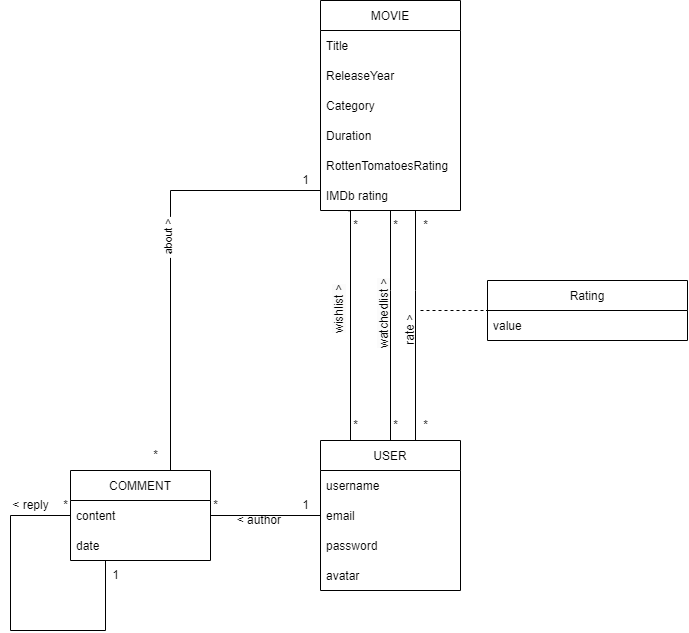

The diagram above was exported from draw.io. Its source (the exported page's mxGraphModel, read from the mxfile embedded in the PNG):
<mxGraphModel dx="1153" dy="688" grid="1" gridSize="10" guides="1" tooltips="1" connect="1" arrows="1" fold="1" page="1" pageScale="1" pageWidth="827" pageHeight="1169" math="0" shadow="0">
  <root>
    <mxCell id="0" />
    <mxCell id="1" parent="0" />
    <mxCell id="PJ3QsWM042GZJale-49C-1" style="edgeStyle=orthogonalEdgeStyle;rounded=0;orthogonalLoop=1;jettySize=auto;html=1;endArrow=none;endFill=0;" edge="1" parent="1" source="PJ3QsWM042GZJale-49C-2" target="PJ3QsWM042GZJale-49C-7">
      <mxGeometry relative="1" as="geometry" />
    </mxCell>
    <mxCell id="PJ3QsWM042GZJale-49C-2" value="COMMENT" style="swimlane;fontStyle=0;childLayout=stackLayout;horizontal=1;startSize=30;horizontalStack=0;resizeParent=1;resizeParentMax=0;resizeLast=0;collapsible=1;marginBottom=0;" vertex="1" parent="1">
      <mxGeometry x="210" y="490" width="140" height="90" as="geometry" />
    </mxCell>
    <mxCell id="PJ3QsWM042GZJale-49C-3" value="content" style="text;strokeColor=none;fillColor=none;align=left;verticalAlign=middle;spacingLeft=4;spacingRight=4;overflow=hidden;points=[[0,0.5],[1,0.5]];portConstraint=eastwest;rotatable=0;" vertex="1" parent="PJ3QsWM042GZJale-49C-2">
      <mxGeometry y="30" width="140" height="30" as="geometry" />
    </mxCell>
    <mxCell id="PJ3QsWM042GZJale-49C-58" value="date" style="text;strokeColor=none;fillColor=none;align=left;verticalAlign=middle;spacingLeft=4;spacingRight=4;overflow=hidden;points=[[0,0.5],[1,0.5]];portConstraint=eastwest;rotatable=0;" vertex="1" parent="PJ3QsWM042GZJale-49C-2">
      <mxGeometry y="60" width="140" height="30" as="geometry" />
    </mxCell>
    <mxCell id="PJ3QsWM042GZJale-49C-5" style="edgeStyle=orthogonalEdgeStyle;rounded=0;orthogonalLoop=1;jettySize=auto;html=1;entryX=0;entryY=0.5;entryDx=0;entryDy=0;endArrow=none;endFill=0;" edge="1" parent="PJ3QsWM042GZJale-49C-2" source="PJ3QsWM042GZJale-49C-2" target="PJ3QsWM042GZJale-49C-3">
      <mxGeometry relative="1" as="geometry">
        <mxPoint x="90" y="150" as="sourcePoint" />
        <Array as="points">
          <mxPoint x="35" y="160" />
          <mxPoint x="-60" y="160" />
          <mxPoint x="-60" y="45" />
        </Array>
      </mxGeometry>
    </mxCell>
    <mxCell id="PJ3QsWM042GZJale-49C-6" style="edgeStyle=orthogonalEdgeStyle;rounded=0;orthogonalLoop=1;jettySize=auto;html=1;exitX=0.5;exitY=0;exitDx=0;exitDy=0;endArrow=none;endFill=0;" edge="1" parent="1" source="PJ3QsWM042GZJale-49C-7" target="PJ3QsWM042GZJale-49C-31">
      <mxGeometry relative="1" as="geometry">
        <Array as="points">
          <mxPoint x="555" y="310" />
          <mxPoint x="555" y="310" />
        </Array>
      </mxGeometry>
    </mxCell>
    <mxCell id="PJ3QsWM042GZJale-49C-7" value="USER" style="swimlane;fontStyle=0;childLayout=stackLayout;horizontal=1;startSize=30;horizontalStack=0;resizeParent=1;resizeParentMax=0;resizeLast=0;collapsible=1;marginBottom=0;" vertex="1" parent="1">
      <mxGeometry x="460" y="460" width="140" height="150" as="geometry" />
    </mxCell>
    <mxCell id="PJ3QsWM042GZJale-49C-8" value="username" style="text;strokeColor=none;fillColor=none;align=left;verticalAlign=middle;spacingLeft=4;spacingRight=4;overflow=hidden;points=[[0,0.5],[1,0.5]];portConstraint=eastwest;rotatable=0;" vertex="1" parent="PJ3QsWM042GZJale-49C-7">
      <mxGeometry y="30" width="140" height="30" as="geometry" />
    </mxCell>
    <mxCell id="PJ3QsWM042GZJale-49C-9" value="email" style="text;strokeColor=none;fillColor=none;align=left;verticalAlign=middle;spacingLeft=4;spacingRight=4;overflow=hidden;points=[[0,0.5],[1,0.5]];portConstraint=eastwest;rotatable=0;" vertex="1" parent="PJ3QsWM042GZJale-49C-7">
      <mxGeometry y="60" width="140" height="30" as="geometry" />
    </mxCell>
    <mxCell id="PJ3QsWM042GZJale-49C-63" value="password" style="text;strokeColor=none;fillColor=none;align=left;verticalAlign=middle;spacingLeft=4;spacingRight=4;overflow=hidden;points=[[0,0.5],[1,0.5]];portConstraint=eastwest;rotatable=0;" vertex="1" parent="PJ3QsWM042GZJale-49C-7">
      <mxGeometry y="90" width="140" height="30" as="geometry" />
    </mxCell>
    <mxCell id="PJ3QsWM042GZJale-49C-61" value="avatar" style="text;strokeColor=none;fillColor=none;align=left;verticalAlign=middle;spacingLeft=4;spacingRight=4;overflow=hidden;points=[[0,0.5],[1,0.5]];portConstraint=eastwest;rotatable=0;" vertex="1" parent="PJ3QsWM042GZJale-49C-7">
      <mxGeometry y="120" width="140" height="30" as="geometry" />
    </mxCell>
    <mxCell id="PJ3QsWM042GZJale-49C-20" value="1" style="text;html=1;align=center;verticalAlign=middle;resizable=0;points=[];autosize=1;strokeColor=none;fillColor=none;" vertex="1" parent="1">
      <mxGeometry x="430" y="510" width="30" height="30" as="geometry" />
    </mxCell>
    <mxCell id="PJ3QsWM042GZJale-49C-21" value="*" style="text;html=1;align=center;verticalAlign=middle;resizable=0;points=[];autosize=1;strokeColor=none;fillColor=none;" vertex="1" parent="1">
      <mxGeometry x="340" y="510" width="30" height="30" as="geometry" />
    </mxCell>
    <mxCell id="PJ3QsWM042GZJale-49C-23" value="&amp;lt; reply" style="text;html=1;align=center;verticalAlign=middle;resizable=0;points=[];autosize=1;strokeColor=none;fillColor=none;" vertex="1" parent="1">
      <mxGeometry x="140" y="510" width="60" height="30" as="geometry" />
    </mxCell>
    <mxCell id="PJ3QsWM042GZJale-49C-24" value="1" style="text;html=1;align=center;verticalAlign=middle;resizable=0;points=[];autosize=1;strokeColor=none;fillColor=none;" vertex="1" parent="1">
      <mxGeometry x="240" y="580" width="30" height="30" as="geometry" />
    </mxCell>
    <mxCell id="PJ3QsWM042GZJale-49C-25" value="*" style="text;html=1;align=center;verticalAlign=middle;resizable=0;points=[];autosize=1;strokeColor=none;fillColor=none;" vertex="1" parent="1">
      <mxGeometry x="190" y="510" width="30" height="30" as="geometry" />
    </mxCell>
    <mxCell id="PJ3QsWM042GZJale-49C-26" value="Rating" style="swimlane;fontStyle=0;childLayout=stackLayout;horizontal=1;startSize=30;horizontalStack=0;resizeParent=1;resizeParentMax=0;resizeLast=0;collapsible=1;marginBottom=0;" vertex="1" parent="1">
      <mxGeometry x="627" y="300" width="200" height="60" as="geometry" />
    </mxCell>
    <mxCell id="PJ3QsWM042GZJale-49C-27" value="value" style="text;strokeColor=none;fillColor=none;align=left;verticalAlign=middle;spacingLeft=4;spacingRight=4;overflow=hidden;points=[[0,0.5],[1,0.5]];portConstraint=eastwest;rotatable=0;" vertex="1" parent="PJ3QsWM042GZJale-49C-26">
      <mxGeometry y="30" width="200" height="30" as="geometry" />
    </mxCell>
    <mxCell id="PJ3QsWM042GZJale-49C-29" value="*" style="text;html=1;align=center;verticalAlign=middle;resizable=0;points=[];autosize=1;strokeColor=none;fillColor=none;" vertex="1" parent="1">
      <mxGeometry x="550" y="430" width="30" height="30" as="geometry" />
    </mxCell>
    <mxCell id="PJ3QsWM042GZJale-49C-30" value="*" style="text;html=1;align=center;verticalAlign=middle;resizable=0;points=[];autosize=1;strokeColor=none;fillColor=none;" vertex="1" parent="1">
      <mxGeometry x="550" y="230" width="30" height="30" as="geometry" />
    </mxCell>
    <mxCell id="PJ3QsWM042GZJale-49C-31" value="MOVIE" style="swimlane;fontStyle=0;childLayout=stackLayout;horizontal=1;startSize=30;horizontalStack=0;resizeParent=1;resizeParentMax=0;resizeLast=0;collapsible=1;marginBottom=0;" vertex="1" parent="1">
      <mxGeometry x="460" y="20" width="140" height="210" as="geometry" />
    </mxCell>
    <mxCell id="PJ3QsWM042GZJale-49C-51" value="Title" style="text;strokeColor=none;fillColor=none;align=left;verticalAlign=middle;spacingLeft=4;spacingRight=4;overflow=hidden;points=[[0,0.5],[1,0.5]];portConstraint=eastwest;rotatable=0;" vertex="1" parent="PJ3QsWM042GZJale-49C-31">
      <mxGeometry y="30" width="140" height="30" as="geometry" />
    </mxCell>
    <mxCell id="PJ3QsWM042GZJale-49C-50" value="ReleaseYear" style="text;strokeColor=none;fillColor=none;align=left;verticalAlign=middle;spacingLeft=4;spacingRight=4;overflow=hidden;points=[[0,0.5],[1,0.5]];portConstraint=eastwest;rotatable=0;" vertex="1" parent="PJ3QsWM042GZJale-49C-31">
      <mxGeometry y="60" width="140" height="30" as="geometry" />
    </mxCell>
    <mxCell id="PJ3QsWM042GZJale-49C-52" value="Category" style="text;strokeColor=none;fillColor=none;align=left;verticalAlign=middle;spacingLeft=4;spacingRight=4;overflow=hidden;points=[[0,0.5],[1,0.5]];portConstraint=eastwest;rotatable=0;" vertex="1" parent="PJ3QsWM042GZJale-49C-31">
      <mxGeometry y="90" width="140" height="30" as="geometry" />
    </mxCell>
    <mxCell id="PJ3QsWM042GZJale-49C-53" value="Duration" style="text;strokeColor=none;fillColor=none;align=left;verticalAlign=middle;spacingLeft=4;spacingRight=4;overflow=hidden;points=[[0,0.5],[1,0.5]];portConstraint=eastwest;rotatable=0;" vertex="1" parent="PJ3QsWM042GZJale-49C-31">
      <mxGeometry y="120" width="140" height="30" as="geometry" />
    </mxCell>
    <mxCell id="PJ3QsWM042GZJale-49C-56" value="RottenTomatoesRating" style="text;strokeColor=none;fillColor=none;align=left;verticalAlign=middle;spacingLeft=4;spacingRight=4;overflow=hidden;points=[[0,0.5],[1,0.5]];portConstraint=eastwest;rotatable=0;" vertex="1" parent="PJ3QsWM042GZJale-49C-31">
      <mxGeometry y="150" width="140" height="30" as="geometry" />
    </mxCell>
    <mxCell id="PJ3QsWM042GZJale-49C-55" value="IMDb rating" style="text;strokeColor=none;fillColor=none;align=left;verticalAlign=middle;spacingLeft=4;spacingRight=4;overflow=hidden;points=[[0,0.5],[1,0.5]];portConstraint=eastwest;rotatable=0;" vertex="1" parent="PJ3QsWM042GZJale-49C-31">
      <mxGeometry y="180" width="140" height="30" as="geometry" />
    </mxCell>
    <mxCell id="PJ3QsWM042GZJale-49C-32" style="edgeStyle=orthogonalEdgeStyle;rounded=0;orthogonalLoop=1;jettySize=auto;html=1;endArrow=none;endFill=0;" edge="1" parent="1" source="PJ3QsWM042GZJale-49C-31" target="PJ3QsWM042GZJale-49C-2">
      <mxGeometry relative="1" as="geometry">
        <mxPoint x="480" y="165" as="sourcePoint" />
        <Array as="points">
          <mxPoint x="310" y="210" />
        </Array>
      </mxGeometry>
    </mxCell>
    <mxCell id="PJ3QsWM042GZJale-49C-64" value="&amp;nbsp;about &amp;gt;" style="edgeLabel;html=1;align=center;verticalAlign=middle;resizable=0;points=[];rotation=-90;" vertex="1" connectable="0" parent="PJ3QsWM042GZJale-49C-32">
      <mxGeometry x="-0.0736" y="-2" relative="1" as="geometry">
        <mxPoint as="offset" />
      </mxGeometry>
    </mxCell>
    <mxCell id="PJ3QsWM042GZJale-49C-33" value="" style="endArrow=none;dashed=1;html=1;rounded=0;" edge="1" parent="1" target="PJ3QsWM042GZJale-49C-26">
      <mxGeometry width="50" height="50" relative="1" as="geometry">
        <mxPoint x="560" y="330" as="sourcePoint" />
        <mxPoint x="540" y="250" as="targetPoint" />
      </mxGeometry>
    </mxCell>
    <mxCell id="PJ3QsWM042GZJale-49C-34" value="1" style="text;html=1;align=center;verticalAlign=middle;resizable=0;points=[];autosize=1;strokeColor=none;fillColor=none;" vertex="1" parent="1">
      <mxGeometry x="430" y="185" width="30" height="30" as="geometry" />
    </mxCell>
    <mxCell id="PJ3QsWM042GZJale-49C-35" value="*" style="text;html=1;align=center;verticalAlign=middle;resizable=0;points=[];autosize=1;strokeColor=none;fillColor=none;" vertex="1" parent="1">
      <mxGeometry x="280" y="460" width="30" height="30" as="geometry" />
    </mxCell>
    <mxCell id="PJ3QsWM042GZJale-49C-38" value="&lt;span style=&quot;color: rgb(0, 0, 0); font-family: Helvetica; font-size: 12px; font-style: normal; font-variant-ligatures: normal; font-variant-caps: normal; font-weight: 400; letter-spacing: normal; orphans: 2; text-align: center; text-indent: 0px; text-transform: none; widows: 2; word-spacing: 0px; -webkit-text-stroke-width: 0px; background-color: rgb(251, 251, 251); text-decoration-thickness: initial; text-decoration-style: initial; text-decoration-color: initial; float: none; display: inline !important;&quot;&gt;wishlist &amp;gt;&lt;/span&gt;" style="text;whiteSpace=wrap;html=1;rotation=-90;" vertex="1" parent="1">
      <mxGeometry x="440" y="290" width="90" height="40" as="geometry" />
    </mxCell>
    <mxCell id="PJ3QsWM042GZJale-49C-39" value="&lt;span style=&quot;color: rgb(0, 0, 0); font-family: Helvetica; font-size: 12px; font-style: normal; font-variant-ligatures: normal; font-variant-caps: normal; font-weight: 400; letter-spacing: normal; orphans: 2; text-align: center; text-indent: 0px; text-transform: none; widows: 2; word-spacing: 0px; -webkit-text-stroke-width: 0px; background-color: rgb(251, 251, 251); text-decoration-thickness: initial; text-decoration-style: initial; text-decoration-color: initial; float: none; display: inline !important;&quot;&gt;watchedlist &amp;gt;&lt;/span&gt;" style="text;whiteSpace=wrap;html=1;rotation=-90;" vertex="1" parent="1">
      <mxGeometry x="470" y="290" width="120" height="40" as="geometry" />
    </mxCell>
    <mxCell id="PJ3QsWM042GZJale-49C-40" style="edgeStyle=orthogonalEdgeStyle;rounded=0;orthogonalLoop=1;jettySize=auto;html=1;endArrow=none;endFill=0;exitX=0.25;exitY=0;exitDx=0;exitDy=0;entryX=0.2;entryY=1.009;entryDx=0;entryDy=0;entryPerimeter=0;" edge="1" parent="1" source="PJ3QsWM042GZJale-49C-7" target="PJ3QsWM042GZJale-49C-55">
      <mxGeometry relative="1" as="geometry">
        <Array as="points">
          <mxPoint x="490" y="230" />
        </Array>
        <mxPoint x="444" y="415" as="sourcePoint" />
        <mxPoint x="499.71" y="230" as="targetPoint" />
      </mxGeometry>
    </mxCell>
    <mxCell id="PJ3QsWM042GZJale-49C-41" style="edgeStyle=orthogonalEdgeStyle;rounded=0;orthogonalLoop=1;jettySize=auto;html=1;endArrow=none;endFill=0;exitX=0.534;exitY=0;exitDx=0;exitDy=0;exitPerimeter=0;" edge="1" parent="1" source="PJ3QsWM042GZJale-49C-7">
      <mxGeometry relative="1" as="geometry">
        <Array as="points">
          <mxPoint x="530" y="310" />
          <mxPoint x="530" y="310" />
        </Array>
        <mxPoint x="530" y="450" as="sourcePoint" />
        <mxPoint x="530" y="230" as="targetPoint" />
      </mxGeometry>
    </mxCell>
    <mxCell id="PJ3QsWM042GZJale-49C-42" value="*" style="text;html=1;align=center;verticalAlign=middle;resizable=0;points=[];autosize=1;strokeColor=none;fillColor=none;" vertex="1" parent="1">
      <mxGeometry x="520" y="430" width="30" height="30" as="geometry" />
    </mxCell>
    <mxCell id="PJ3QsWM042GZJale-49C-43" value="*" style="text;html=1;align=center;verticalAlign=middle;resizable=0;points=[];autosize=1;strokeColor=none;fillColor=none;" vertex="1" parent="1">
      <mxGeometry x="520" y="230" width="30" height="30" as="geometry" />
    </mxCell>
    <mxCell id="PJ3QsWM042GZJale-49C-45" value="*" style="text;html=1;align=center;verticalAlign=middle;resizable=0;points=[];autosize=1;strokeColor=none;fillColor=none;" vertex="1" parent="1">
      <mxGeometry x="480" y="230" width="30" height="30" as="geometry" />
    </mxCell>
    <mxCell id="PJ3QsWM042GZJale-49C-59" value="*" style="text;html=1;align=center;verticalAlign=middle;resizable=0;points=[];autosize=1;strokeColor=none;fillColor=none;" vertex="1" parent="1">
      <mxGeometry x="480" y="430" width="30" height="30" as="geometry" />
    </mxCell>
    <mxCell id="PJ3QsWM042GZJale-49C-68" value="&amp;lt; author&amp;nbsp;" style="text;html=1;align=center;verticalAlign=middle;resizable=0;points=[];autosize=1;strokeColor=none;fillColor=none;" vertex="1" parent="1">
      <mxGeometry x="365" y="525" width="70" height="30" as="geometry" />
    </mxCell>
    <mxCell id="PJ3QsWM042GZJale-49C-74" value="rate &amp;gt;" style="text;html=1;align=center;verticalAlign=middle;resizable=0;points=[];autosize=1;strokeColor=none;fillColor=none;rotation=-90;" vertex="1" parent="1">
      <mxGeometry x="525" y="335" width="50" height="30" as="geometry" />
    </mxCell>
  </root>
</mxGraphModel>